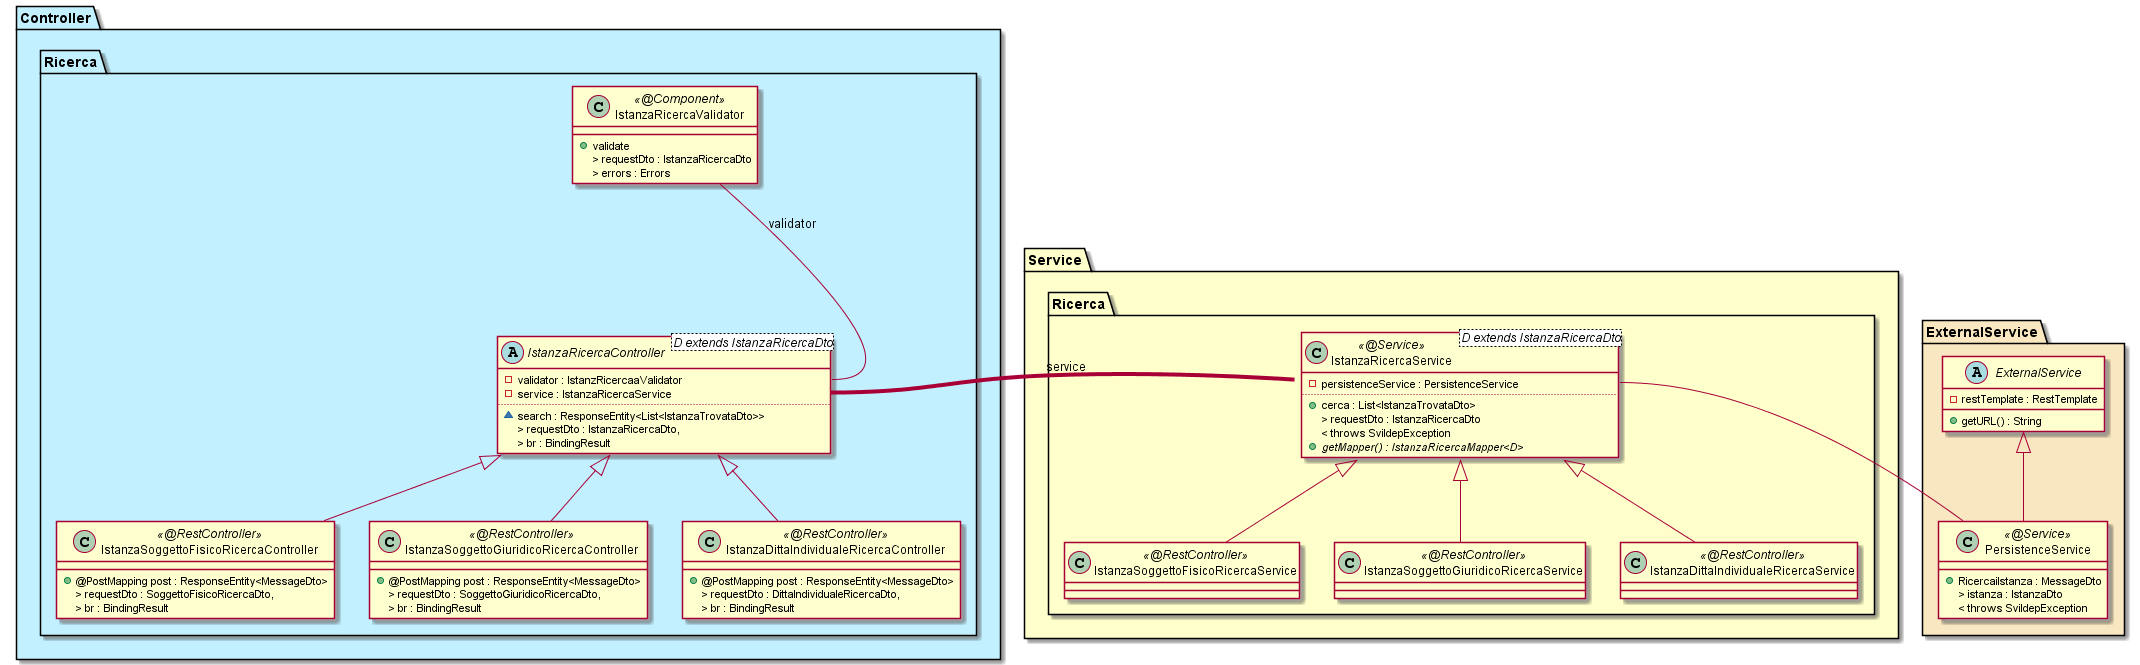

The diagram above was rendered by PlantUML. Its source (embedded in the PNG):
@startuml


	package "Controller" as contr #Application {

		package "Ricerca" as insContr {
			abstract class IstanzaRicercaController<D extends IstanzaRicercaDto> {
				- {field} validator : IstanzRicercaaValidator
				- {field} service : IstanzaRicercaService
				..
				~ {method} search : ResponseEntity<List<IstanzaTrovataDto>>
				> {method} requestDto : IstanzaRicercaDto,
				> {method} br : BindingResult
			}
			class IstanzaSoggettoFisicoRicercaController << @RestController >> extends IstanzaRicercaController {
				+ {method} @PostMapping post : ResponseEntity<MessageDto>
				> {method} requestDto : SoggettoFisicoRicercaDto,
				> {method} br : BindingResult
			}
			class IstanzaSoggettoGiuridicoRicercaController << @RestController >> extends IstanzaRicercaController {
				+ {method} @PostMapping post : ResponseEntity<MessageDto>
				> {method} requestDto : SoggettoGiuridicoRicercaDto,
				> {method} br : BindingResult
			}
			class IstanzaDittaIndividualeRicercaController << @RestController >> extends IstanzaRicercaController { 
				+ {method} @PostMapping post : ResponseEntity<MessageDto>
				> {method} requestDto : DittaIndividualeRicercaDto,
				> {method} br : BindingResult
			}
			class IstanzaRicercaValidator << @Component >> {
				+ {method} validate
				> {method} requestDto : IstanzaRicercaDto
				> {method} errors : Errors
			}
		}
	}

	package "Service" as serv #Business {

		package "Ricerca" as insServ {
			
			class IstanzaRicercaService<D extends IstanzaRicercaDto> << @Service >> {
				- {field} persistenceService : PersistenceService
				..
				+ {method} cerca : List<IstanzaTrovataDto>
				> {method} requestDto : IstanzaRicercaDto 
				< {method} throws SvildepException
				+ {abstract} {method} getMapper() : IstanzaRicercaMapper<D>
			}
			class IstanzaSoggettoFisicoRicercaService << @RestController >> extends IstanzaRicercaService {
			}
			class IstanzaSoggettoGiuridicoRicercaService << @RestController >> extends IstanzaRicercaService {
			}
			class IstanzaDittaIndividualeRicercaService << @RestController >> extends IstanzaRicercaService { 
			}
		}
    }

	package "ExternalService" as zext #Strategy {
		abstract class ExternalService {
			- {field} restTemplate : RestTemplate
			+ {method} getURL() : String
		}

		class PersistenceService << @Service >> extends ExternalService {
			+ {method} RicercaiIstanza : MessageDto
			> {method} istanza : IstanzaDto
			< {method} throws SvildepException
		}
	}

		IstanzaRicercaController::service -right[thickness=4]- IstanzaRicercaService : service
		IstanzaRicercaController::validator -up- IstanzaRicercaValidator : validator

		
		IstanzaRicercaService::persistenceService -- PersistenceService
		

@enduml